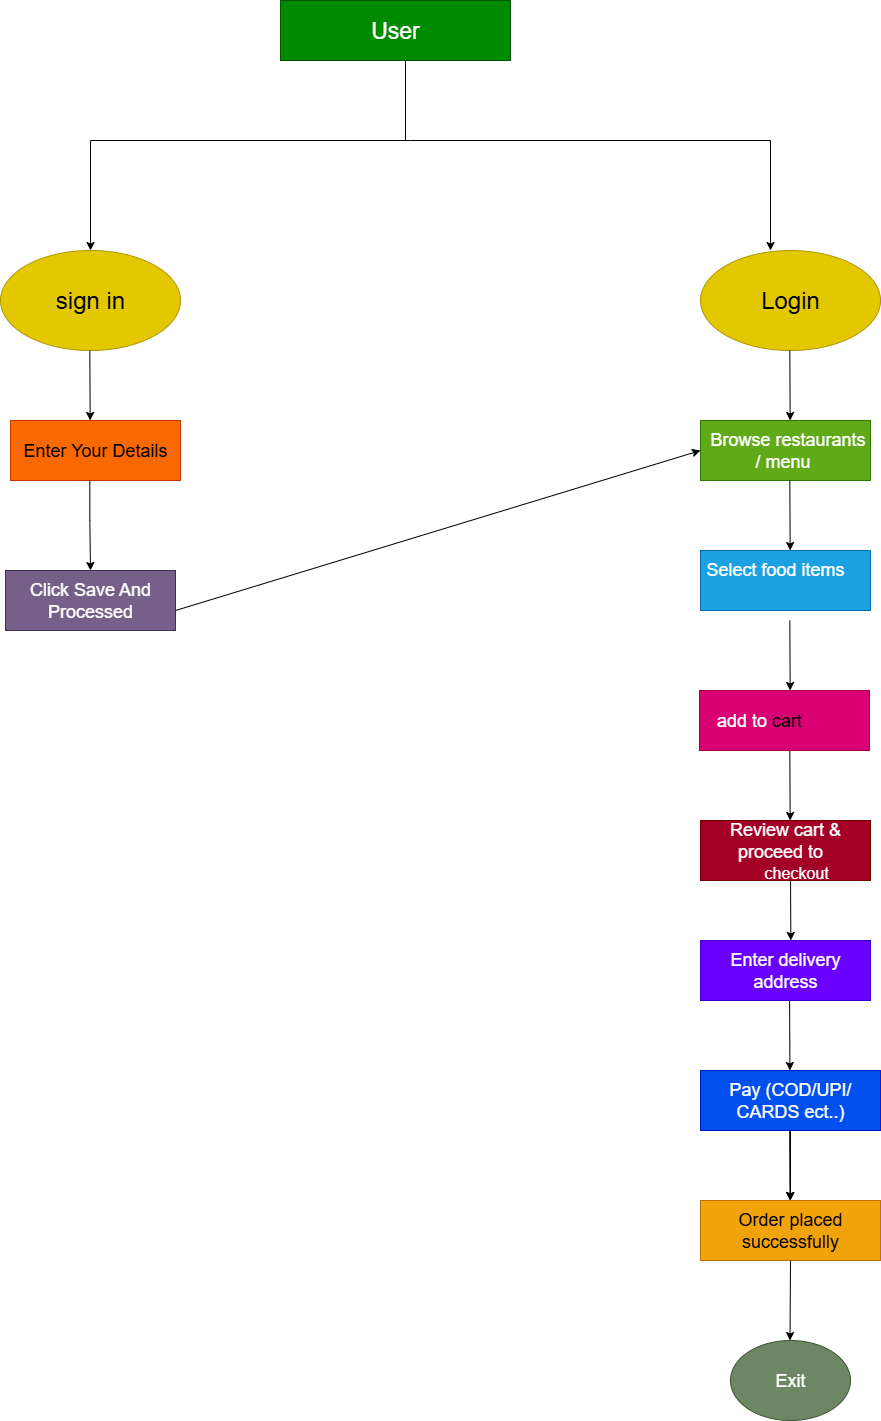

The diagram above was exported from draw.io. Its source (the exported page's mxGraphModel, read from the mxfile embedded in the PNG):
<mxGraphModel dx="2239" dy="749" grid="1" gridSize="10" guides="1" tooltips="1" connect="1" arrows="1" fold="1" page="1" pageScale="1" pageWidth="850" pageHeight="1100" math="0" shadow="0">
  <root>
    <mxCell id="0" />
    <mxCell id="1" parent="0" />
    <mxCell id="uOG1uYGbT8_gexU3lvV1-14" value="" style="endArrow=none;html=1;rounded=0;entryX=0.5;entryY=1;entryDx=0;entryDy=0;" edge="1" parent="1">
      <mxGeometry width="50" height="50" relative="1" as="geometry">
        <mxPoint x="395" y="200" as="sourcePoint" />
        <mxPoint x="395" y="120" as="targetPoint" />
      </mxGeometry>
    </mxCell>
    <mxCell id="uOG1uYGbT8_gexU3lvV1-16" value="&lt;font style=&quot;font-size: 23px;&quot;&gt;User&lt;/font&gt;" style="rounded=0;whiteSpace=wrap;html=1;fillColor=#008a00;strokeColor=#005700;fontColor=#ffffff;" vertex="1" parent="1">
      <mxGeometry x="270" y="60" width="230" height="60" as="geometry" />
    </mxCell>
    <mxCell id="uOG1uYGbT8_gexU3lvV1-17" value="" style="endArrow=none;html=1;rounded=0;" edge="1" parent="1">
      <mxGeometry width="50" height="50" relative="1" as="geometry">
        <mxPoint x="80" y="200" as="sourcePoint" />
        <mxPoint x="400" y="200" as="targetPoint" />
      </mxGeometry>
    </mxCell>
    <mxCell id="uOG1uYGbT8_gexU3lvV1-18" value="" style="endArrow=none;html=1;rounded=0;" edge="1" parent="1">
      <mxGeometry width="50" height="50" relative="1" as="geometry">
        <mxPoint x="400" y="200" as="sourcePoint" />
        <mxPoint x="760" y="200" as="targetPoint" />
      </mxGeometry>
    </mxCell>
    <mxCell id="uOG1uYGbT8_gexU3lvV1-19" value="" style="endArrow=classic;html=1;rounded=0;" edge="1" parent="1">
      <mxGeometry width="50" height="50" relative="1" as="geometry">
        <mxPoint x="80" y="200" as="sourcePoint" />
        <mxPoint x="80" y="310" as="targetPoint" />
      </mxGeometry>
    </mxCell>
    <mxCell id="uOG1uYGbT8_gexU3lvV1-22" value="" style="endArrow=classic;html=1;rounded=0;" edge="1" parent="1">
      <mxGeometry width="50" height="50" relative="1" as="geometry">
        <mxPoint x="760" y="200" as="sourcePoint" />
        <mxPoint x="760" y="310" as="targetPoint" />
      </mxGeometry>
    </mxCell>
    <mxCell id="uOG1uYGbT8_gexU3lvV1-23" value="&lt;font style=&quot;font-size: 24px;&quot;&gt;sign in&lt;/font&gt;" style="ellipse;whiteSpace=wrap;html=1;fillColor=#e3c800;fontColor=#000000;strokeColor=#B09500;" vertex="1" parent="1">
      <mxGeometry x="-10" y="310" width="180" height="100" as="geometry" />
    </mxCell>
    <mxCell id="uOG1uYGbT8_gexU3lvV1-24" value="&lt;font style=&quot;font-size: 24px;&quot;&gt;Login&lt;/font&gt;" style="ellipse;whiteSpace=wrap;html=1;fillColor=#e3c800;fontColor=#000000;strokeColor=#B09500;" vertex="1" parent="1">
      <mxGeometry x="690" y="310" width="180" height="100" as="geometry" />
    </mxCell>
    <mxCell id="uOG1uYGbT8_gexU3lvV1-27" value="&lt;font style=&quot;font-size: 18px;&quot;&gt;Enter Your Details&lt;/font&gt;" style="rounded=0;whiteSpace=wrap;html=1;fillColor=#fa6800;fontColor=#000000;strokeColor=#C73500;" vertex="1" parent="1">
      <mxGeometry y="480" width="170" height="60" as="geometry" />
    </mxCell>
    <mxCell id="uOG1uYGbT8_gexU3lvV1-29" value="&lt;font style=&quot;font-size: 18px;&quot;&gt;Click Save And Processed&lt;/font&gt;" style="rounded=0;whiteSpace=wrap;html=1;fillColor=#76608a;fontColor=#ffffff;strokeColor=#432D57;" vertex="1" parent="1">
      <mxGeometry x="-5" y="630" width="170" height="60" as="geometry" />
    </mxCell>
    <mxCell id="uOG1uYGbT8_gexU3lvV1-31" value="" style="endArrow=classic;html=1;rounded=0;" edge="1" parent="1">
      <mxGeometry width="50" height="50" relative="1" as="geometry">
        <mxPoint x="79.33" y="410" as="sourcePoint" />
        <mxPoint x="79.65999999999998" y="480" as="targetPoint" />
      </mxGeometry>
    </mxCell>
    <mxCell id="uOG1uYGbT8_gexU3lvV1-32" value="" style="endArrow=classic;html=1;rounded=0;entryX=0.5;entryY=0;entryDx=0;entryDy=0;" edge="1" parent="1" target="uOG1uYGbT8_gexU3lvV1-29">
      <mxGeometry width="50" height="50" relative="1" as="geometry">
        <mxPoint x="79.33" y="540" as="sourcePoint" />
        <mxPoint x="79.65999999999998" y="610" as="targetPoint" />
        <Array as="points">
          <mxPoint x="79.33" y="580" />
        </Array>
      </mxGeometry>
    </mxCell>
    <mxCell id="uOG1uYGbT8_gexU3lvV1-33" value="" style="endArrow=classic;html=1;rounded=0;" edge="1" parent="1">
      <mxGeometry width="50" height="50" relative="1" as="geometry">
        <mxPoint x="779.33" y="410" as="sourcePoint" />
        <mxPoint x="779.66" y="480" as="targetPoint" />
      </mxGeometry>
    </mxCell>
    <mxCell id="uOG1uYGbT8_gexU3lvV1-34" value="&lt;font style=&quot;font-size: 18px;&quot;&gt;&amp;nbsp;Browse restaurants / menu&amp;nbsp;&lt;/font&gt;" style="rounded=0;whiteSpace=wrap;html=1;fillColor=#60a917;fontColor=#ffffff;strokeColor=#2D7600;" vertex="1" parent="1">
      <mxGeometry x="690" y="480" width="170" height="60" as="geometry" />
    </mxCell>
    <mxCell id="uOG1uYGbT8_gexU3lvV1-37" value="" style="endArrow=classic;html=1;rounded=0;" edge="1" parent="1">
      <mxGeometry width="50" height="50" relative="1" as="geometry">
        <mxPoint x="779.09" y="1060" as="sourcePoint" />
        <mxPoint x="779.42" y="1130" as="targetPoint" />
      </mxGeometry>
    </mxCell>
    <mxCell id="uOG1uYGbT8_gexU3lvV1-38" value="" style="endArrow=classic;html=1;rounded=0;" edge="1" parent="1">
      <mxGeometry width="50" height="50" relative="1" as="geometry">
        <mxPoint x="779.3299999999999" y="680" as="sourcePoint" />
        <mxPoint x="779.6599999999999" y="750" as="targetPoint" />
      </mxGeometry>
    </mxCell>
    <mxCell id="uOG1uYGbT8_gexU3lvV1-39" value="" style="endArrow=classic;html=1;rounded=0;" edge="1" parent="1">
      <mxGeometry width="50" height="50" relative="1" as="geometry">
        <mxPoint x="779.3299999999999" y="810" as="sourcePoint" />
        <mxPoint x="779.6599999999999" y="880" as="targetPoint" />
      </mxGeometry>
    </mxCell>
    <mxCell id="uOG1uYGbT8_gexU3lvV1-40" value="" style="endArrow=classic;html=1;rounded=0;" edge="1" parent="1">
      <mxGeometry width="50" height="50" relative="1" as="geometry">
        <mxPoint x="780" y="930" as="sourcePoint" />
        <mxPoint x="780.3299999999999" y="1000" as="targetPoint" />
      </mxGeometry>
    </mxCell>
    <mxCell id="uOG1uYGbT8_gexU3lvV1-41" value="" style="endArrow=classic;html=1;rounded=0;" edge="1" parent="1">
      <mxGeometry width="50" height="50" relative="1" as="geometry">
        <mxPoint x="779.33" y="540" as="sourcePoint" />
        <mxPoint x="779.66" y="610" as="targetPoint" />
      </mxGeometry>
    </mxCell>
    <mxCell id="uOG1uYGbT8_gexU3lvV1-49" value="" style="edgeStyle=orthogonalEdgeStyle;rounded=0;orthogonalLoop=1;jettySize=auto;html=1;" edge="1" parent="1" source="uOG1uYGbT8_gexU3lvV1-42" target="uOG1uYGbT8_gexU3lvV1-48">
      <mxGeometry relative="1" as="geometry" />
    </mxCell>
    <mxCell id="uOG1uYGbT8_gexU3lvV1-42" value="&lt;font style=&quot;font-size: 18px;&quot;&gt;Pay (COD/UPI/ CARDS ect..)&lt;/font&gt;" style="rounded=0;whiteSpace=wrap;html=1;fillColor=#0050ef;strokeColor=#001DBC;fontColor=#ffffff;" vertex="1" parent="1">
      <mxGeometry x="690" y="1130" width="180" height="60" as="geometry" />
    </mxCell>
    <mxCell id="uOG1uYGbT8_gexU3lvV1-43" value="&lt;font style=&quot;font-size: 18px;&quot;&gt;Enter delivery address&lt;/font&gt;" style="rounded=0;whiteSpace=wrap;html=1;fillColor=#6a00ff;fontColor=#ffffff;strokeColor=#3700CC;" vertex="1" parent="1">
      <mxGeometry x="690" y="1000" width="170" height="60" as="geometry" />
    </mxCell>
    <mxCell id="uOG1uYGbT8_gexU3lvV1-44" value="&lt;div&gt;&lt;font style=&quot;font-size: 18px;&quot;&gt;Review cart &amp;amp; proceed to&amp;nbsp;&amp;nbsp;&lt;/font&gt;&lt;/div&gt;&lt;div&gt;&lt;font size=&quot;3&quot;&gt;&amp;nbsp; &amp;nbsp; &amp;nbsp; &amp;nbsp; &amp;nbsp; &amp;nbsp; &amp;nbsp; checkout&amp;nbsp; &amp;nbsp; &amp;nbsp; &amp;nbsp; &amp;nbsp;&lt;/font&gt;&lt;/div&gt;" style="rounded=0;whiteSpace=wrap;html=1;fillColor=#a20025;fontColor=#ffffff;strokeColor=#6F0000;" vertex="1" parent="1">
      <mxGeometry x="690" y="880" width="170" height="60" as="geometry" />
    </mxCell>
    <mxCell id="uOG1uYGbT8_gexU3lvV1-45" value="&lt;div&gt;&lt;font style=&quot;font-size: 18px;&quot;&gt;add to&amp;nbsp;&lt;span style=&quot;background-color: transparent; color: light-dark(rgb(0, 0, 0), rgb(255, 255, 255));&quot;&gt;cart&amp;nbsp; &amp;nbsp; &amp;nbsp; &amp;nbsp; &amp;nbsp;&amp;nbsp;&lt;/span&gt;&lt;/font&gt;&lt;/div&gt;" style="rounded=0;whiteSpace=wrap;html=1;fillColor=#d80073;fontColor=#ffffff;strokeColor=#A50040;" vertex="1" parent="1">
      <mxGeometry x="689" y="750" width="170" height="60" as="geometry" />
    </mxCell>
    <mxCell id="uOG1uYGbT8_gexU3lvV1-46" value="&lt;div&gt;&lt;font style=&quot;font-size: 18px;&quot;&gt;Select food items &lt;span style=&quot;background-color: transparent; color: light-dark(rgb(0, 0, 0), rgb(255, 255, 255));&quot;&gt;&amp;nbsp; &amp;nbsp; &amp;nbsp; &amp;nbsp;&amp;nbsp;&lt;/span&gt;&lt;/font&gt;&lt;/div&gt;" style="rounded=0;whiteSpace=wrap;html=1;fillColor=#1ba1e2;fontColor=#ffffff;strokeColor=#006EAF;" vertex="1" parent="1">
      <mxGeometry x="690" y="610" width="170" height="60" as="geometry" />
    </mxCell>
    <mxCell id="uOG1uYGbT8_gexU3lvV1-47" value="" style="endArrow=classic;html=1;rounded=0;" edge="1" parent="1">
      <mxGeometry width="50" height="50" relative="1" as="geometry">
        <mxPoint x="779.17" y="1190" as="sourcePoint" />
        <mxPoint x="779.4999999999999" y="1260" as="targetPoint" />
      </mxGeometry>
    </mxCell>
    <mxCell id="uOG1uYGbT8_gexU3lvV1-48" value="&lt;font style=&quot;font-size: 18px;&quot;&gt;Order placed successfully&lt;/font&gt;" style="rounded=0;whiteSpace=wrap;html=1;fillColor=#f0a30a;fontColor=#000000;strokeColor=#BD7000;" vertex="1" parent="1">
      <mxGeometry x="690" y="1260" width="180" height="60" as="geometry" />
    </mxCell>
    <mxCell id="uOG1uYGbT8_gexU3lvV1-50" value="" style="endArrow=classic;html=1;rounded=0;exitX=0.5;exitY=1;exitDx=0;exitDy=0;" edge="1" parent="1" source="uOG1uYGbT8_gexU3lvV1-48">
      <mxGeometry width="50" height="50" relative="1" as="geometry">
        <mxPoint x="779.17" y="1330" as="sourcePoint" />
        <mxPoint x="779.4999999999999" y="1400" as="targetPoint" />
      </mxGeometry>
    </mxCell>
    <mxCell id="uOG1uYGbT8_gexU3lvV1-51" value="&lt;font style=&quot;font-size: 18px;&quot;&gt;Exit&lt;/font&gt;" style="ellipse;whiteSpace=wrap;html=1;fillColor=#6d8764;fontColor=#ffffff;strokeColor=#3A5431;" vertex="1" parent="1">
      <mxGeometry x="720" y="1400" width="120" height="80" as="geometry" />
    </mxCell>
    <mxCell id="uOG1uYGbT8_gexU3lvV1-55" value="" style="endArrow=classic;html=1;rounded=0;entryX=0;entryY=0.5;entryDx=0;entryDy=0;" edge="1" parent="1" target="uOG1uYGbT8_gexU3lvV1-34">
      <mxGeometry width="50" height="50" relative="1" as="geometry">
        <mxPoint x="165" y="670" as="sourcePoint" />
        <mxPoint x="680" y="510" as="targetPoint" />
      </mxGeometry>
    </mxCell>
  </root>
</mxGraphModel>